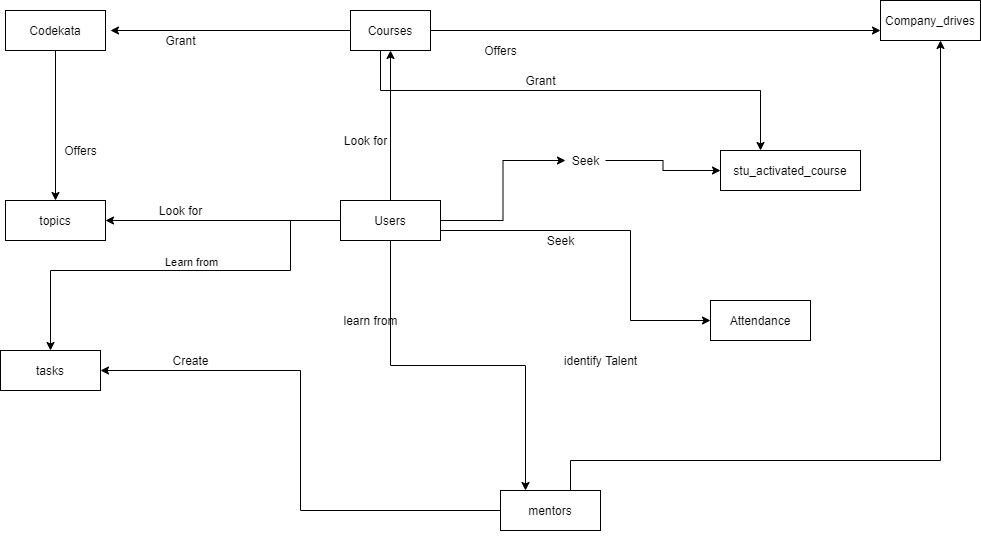

The diagram above was exported from draw.io. Its source (the exported page's mxGraphModel, read from the mxfile embedded in the PNG):
<mxGraphModel dx="1490" dy="582" grid="1" gridSize="10" guides="1" tooltips="1" connect="1" arrows="1" fold="1" page="1" pageScale="1" pageWidth="850" pageHeight="1100" math="0" shadow="0">
  <root>
    <mxCell id="0" />
    <mxCell id="1" parent="0" />
    <mxCell id="NCquW71jCrATEGXuzBx6-130" style="edgeStyle=orthogonalEdgeStyle;rounded=0;orthogonalLoop=1;jettySize=auto;html=1;entryX=1;entryY=0.5;entryDx=0;entryDy=0;" parent="1" source="NCquW71jCrATEGXuzBx6-105" target="NCquW71jCrATEGXuzBx6-112" edge="1">
      <mxGeometry relative="1" as="geometry" />
    </mxCell>
    <mxCell id="NCquW71jCrATEGXuzBx6-136" style="edgeStyle=orthogonalEdgeStyle;rounded=0;orthogonalLoop=1;jettySize=auto;html=1;entryX=0.5;entryY=1;entryDx=0;entryDy=0;" parent="1" source="NCquW71jCrATEGXuzBx6-105" target="NCquW71jCrATEGXuzBx6-115" edge="1">
      <mxGeometry relative="1" as="geometry" />
    </mxCell>
    <mxCell id="NCquW71jCrATEGXuzBx6-140" style="edgeStyle=orthogonalEdgeStyle;rounded=0;orthogonalLoop=1;jettySize=auto;html=1;entryX=0;entryY=0.5;entryDx=0;entryDy=0;" parent="1" source="NCquW71jCrATEGXuzBx6-145" target="NCquW71jCrATEGXuzBx6-111" edge="1">
      <mxGeometry relative="1" as="geometry" />
    </mxCell>
    <mxCell id="NCquW71jCrATEGXuzBx6-146" style="edgeStyle=orthogonalEdgeStyle;rounded=0;orthogonalLoop=1;jettySize=auto;html=1;" parent="1" source="NCquW71jCrATEGXuzBx6-105" target="NCquW71jCrATEGXuzBx6-114" edge="1">
      <mxGeometry relative="1" as="geometry">
        <Array as="points">
          <mxPoint x="350" y="270" />
          <mxPoint x="110" y="270" />
        </Array>
      </mxGeometry>
    </mxCell>
    <mxCell id="NCquW71jCrATEGXuzBx6-148" value="Learn from" style="edgeLabel;html=1;align=center;verticalAlign=middle;resizable=0;points=[];" parent="NCquW71jCrATEGXuzBx6-146" vertex="1" connectable="0">
      <mxGeometry x="-0.0472" y="-9" relative="1" as="geometry">
        <mxPoint as="offset" />
      </mxGeometry>
    </mxCell>
    <mxCell id="NCquW71jCrATEGXuzBx6-150" style="edgeStyle=orthogonalEdgeStyle;rounded=0;orthogonalLoop=1;jettySize=auto;html=1;" parent="1" source="NCquW71jCrATEGXuzBx6-105" target="NCquW71jCrATEGXuzBx6-108" edge="1">
      <mxGeometry relative="1" as="geometry">
        <Array as="points">
          <mxPoint x="690" y="230" />
        </Array>
      </mxGeometry>
    </mxCell>
    <mxCell id="NCquW71jCrATEGXuzBx6-158" style="edgeStyle=orthogonalEdgeStyle;rounded=0;orthogonalLoop=1;jettySize=auto;html=1;exitX=0.5;exitY=1;exitDx=0;exitDy=0;entryX=0.25;entryY=0;entryDx=0;entryDy=0;" parent="1" source="NCquW71jCrATEGXuzBx6-105" target="NCquW71jCrATEGXuzBx6-113" edge="1">
      <mxGeometry relative="1" as="geometry" />
    </mxCell>
    <mxCell id="NCquW71jCrATEGXuzBx6-105" value="Users" style="whiteSpace=wrap;html=1;align=center;" parent="1" vertex="1">
      <mxGeometry x="400" y="200" width="100" height="40" as="geometry" />
    </mxCell>
    <mxCell id="NCquW71jCrATEGXuzBx6-132" style="edgeStyle=orthogonalEdgeStyle;rounded=0;orthogonalLoop=1;jettySize=auto;html=1;entryX=0.5;entryY=0;entryDx=0;entryDy=0;" parent="1" source="NCquW71jCrATEGXuzBx6-106" target="NCquW71jCrATEGXuzBx6-112" edge="1">
      <mxGeometry relative="1" as="geometry" />
    </mxCell>
    <mxCell id="NCquW71jCrATEGXuzBx6-106" value="Codekata" style="whiteSpace=wrap;html=1;align=center;" parent="1" vertex="1">
      <mxGeometry x="65" y="10" width="100" height="40" as="geometry" />
    </mxCell>
    <mxCell id="NCquW71jCrATEGXuzBx6-108" value="Attendance" style="whiteSpace=wrap;html=1;align=center;" parent="1" vertex="1">
      <mxGeometry x="770" y="300" width="100" height="40" as="geometry" />
    </mxCell>
    <mxCell id="NCquW71jCrATEGXuzBx6-111" value="stu_activated_course" style="whiteSpace=wrap;html=1;align=center;" parent="1" vertex="1">
      <mxGeometry x="780" y="150" width="140" height="40" as="geometry" />
    </mxCell>
    <mxCell id="NCquW71jCrATEGXuzBx6-112" value="topics" style="whiteSpace=wrap;html=1;align=center;" parent="1" vertex="1">
      <mxGeometry x="65" y="200" width="100" height="40" as="geometry" />
    </mxCell>
    <mxCell id="NCquW71jCrATEGXuzBx6-128" style="edgeStyle=orthogonalEdgeStyle;rounded=0;orthogonalLoop=1;jettySize=auto;html=1;entryX=1;entryY=0.5;entryDx=0;entryDy=0;" parent="1" source="NCquW71jCrATEGXuzBx6-113" target="NCquW71jCrATEGXuzBx6-114" edge="1">
      <mxGeometry relative="1" as="geometry" />
    </mxCell>
    <mxCell id="NCquW71jCrATEGXuzBx6-149" style="edgeStyle=orthogonalEdgeStyle;rounded=0;orthogonalLoop=1;jettySize=auto;html=1;" parent="1" source="NCquW71jCrATEGXuzBx6-113" target="NCquW71jCrATEGXuzBx6-107" edge="1">
      <mxGeometry relative="1" as="geometry">
        <Array as="points">
          <mxPoint x="630" y="460" />
          <mxPoint x="1000" y="460" />
        </Array>
      </mxGeometry>
    </mxCell>
    <mxCell id="NCquW71jCrATEGXuzBx6-113" value="mentors" style="whiteSpace=wrap;html=1;align=center;" parent="1" vertex="1">
      <mxGeometry x="560" y="490" width="100" height="40" as="geometry" />
    </mxCell>
    <mxCell id="NCquW71jCrATEGXuzBx6-114" value="tasks" style="whiteSpace=wrap;html=1;align=center;" parent="1" vertex="1">
      <mxGeometry x="60" y="350" width="100" height="40" as="geometry" />
    </mxCell>
    <mxCell id="NCquW71jCrATEGXuzBx6-154" style="edgeStyle=orthogonalEdgeStyle;rounded=0;orthogonalLoop=1;jettySize=auto;html=1;" parent="1" source="NCquW71jCrATEGXuzBx6-115" edge="1">
      <mxGeometry relative="1" as="geometry">
        <mxPoint x="170" y="30" as="targetPoint" />
      </mxGeometry>
    </mxCell>
    <mxCell id="NCquW71jCrATEGXuzBx6-157" style="edgeStyle=orthogonalEdgeStyle;rounded=0;orthogonalLoop=1;jettySize=auto;html=1;" parent="1" source="NCquW71jCrATEGXuzBx6-115" target="NCquW71jCrATEGXuzBx6-111" edge="1">
      <mxGeometry relative="1" as="geometry">
        <Array as="points">
          <mxPoint x="440" y="90" />
          <mxPoint x="820" y="90" />
        </Array>
      </mxGeometry>
    </mxCell>
    <mxCell id="NCquW71jCrATEGXuzBx6-115" value="Courses" style="whiteSpace=wrap;html=1;align=center;" parent="1" vertex="1">
      <mxGeometry x="410" y="10" width="80" height="40" as="geometry" />
    </mxCell>
    <mxCell id="NCquW71jCrATEGXuzBx6-116" style="edgeStyle=orthogonalEdgeStyle;rounded=0;orthogonalLoop=1;jettySize=auto;html=1;exitX=0.5;exitY=1;exitDx=0;exitDy=0;" parent="1" source="NCquW71jCrATEGXuzBx6-111" target="NCquW71jCrATEGXuzBx6-111" edge="1">
      <mxGeometry relative="1" as="geometry" />
    </mxCell>
    <mxCell id="NCquW71jCrATEGXuzBx6-117" style="edgeStyle=orthogonalEdgeStyle;rounded=0;orthogonalLoop=1;jettySize=auto;html=1;exitX=0.5;exitY=1;exitDx=0;exitDy=0;" parent="1" source="NCquW71jCrATEGXuzBx6-113" target="NCquW71jCrATEGXuzBx6-113" edge="1">
      <mxGeometry relative="1" as="geometry" />
    </mxCell>
    <mxCell id="NCquW71jCrATEGXuzBx6-119" value="Seek" style="text;html=1;align=center;verticalAlign=middle;resizable=0;points=[];autosize=1;" parent="1" vertex="1">
      <mxGeometry x="600" y="230" width="40" height="20" as="geometry" />
    </mxCell>
    <mxCell id="NCquW71jCrATEGXuzBx6-121" value="Look for" style="text;html=1;align=center;verticalAlign=middle;resizable=0;points=[];autosize=1;" parent="1" vertex="1">
      <mxGeometry x="395" y="130" width="60" height="20" as="geometry" />
    </mxCell>
    <mxCell id="NCquW71jCrATEGXuzBx6-124" value="Offers" style="text;html=1;align=center;verticalAlign=middle;resizable=0;points=[];autosize=1;" parent="1" vertex="1">
      <mxGeometry x="535" y="40" width="50" height="20" as="geometry" />
    </mxCell>
    <mxCell id="NCquW71jCrATEGXuzBx6-129" value="Create" style="text;html=1;align=center;verticalAlign=middle;resizable=0;points=[];autosize=1;" parent="1" vertex="1">
      <mxGeometry x="225" y="350" width="50" height="20" as="geometry" />
    </mxCell>
    <mxCell id="NCquW71jCrATEGXuzBx6-131" value="Look for" style="text;html=1;align=center;verticalAlign=middle;resizable=0;points=[];autosize=1;" parent="1" vertex="1">
      <mxGeometry x="210" y="200" width="60" height="20" as="geometry" />
    </mxCell>
    <mxCell id="NCquW71jCrATEGXuzBx6-133" value="Offers" style="text;html=1;align=center;verticalAlign=middle;resizable=0;points=[];autosize=1;" parent="1" vertex="1">
      <mxGeometry x="115" y="140" width="50" height="20" as="geometry" />
    </mxCell>
    <mxCell id="NCquW71jCrATEGXuzBx6-107" value="Company_drives" style="whiteSpace=wrap;html=1;align=center;" parent="1" vertex="1">
      <mxGeometry x="940" width="100" height="40" as="geometry" />
    </mxCell>
    <mxCell id="NCquW71jCrATEGXuzBx6-137" style="edgeStyle=orthogonalEdgeStyle;rounded=0;orthogonalLoop=1;jettySize=auto;html=1;" parent="1" source="NCquW71jCrATEGXuzBx6-115" target="NCquW71jCrATEGXuzBx6-107" edge="1">
      <mxGeometry relative="1" as="geometry">
        <mxPoint x="570" y="330" as="targetPoint" />
        <mxPoint x="390" y="60" as="sourcePoint" />
        <Array as="points">
          <mxPoint x="490" y="40" />
          <mxPoint x="490" y="40" />
        </Array>
      </mxGeometry>
    </mxCell>
    <mxCell id="NCquW71jCrATEGXuzBx6-139" value="Grant" style="text;html=1;align=center;verticalAlign=middle;resizable=0;points=[];autosize=1;" parent="1" vertex="1">
      <mxGeometry x="215" y="30" width="50" height="20" as="geometry" />
    </mxCell>
    <mxCell id="NCquW71jCrATEGXuzBx6-144" value="Grant" style="text;html=1;align=center;verticalAlign=middle;resizable=0;points=[];autosize=1;" parent="1" vertex="1">
      <mxGeometry x="575" y="70" width="50" height="20" as="geometry" />
    </mxCell>
    <mxCell id="NCquW71jCrATEGXuzBx6-152" value="identify Talent" style="text;html=1;align=center;verticalAlign=middle;resizable=0;points=[];autosize=1;" parent="1" vertex="1">
      <mxGeometry x="615" y="350" width="90" height="20" as="geometry" />
    </mxCell>
    <mxCell id="NCquW71jCrATEGXuzBx6-153" value="learn from" style="text;html=1;align=center;verticalAlign=middle;resizable=0;points=[];autosize=1;" parent="1" vertex="1">
      <mxGeometry x="395" y="310" width="70" height="20" as="geometry" />
    </mxCell>
    <mxCell id="NCquW71jCrATEGXuzBx6-145" value="Seek" style="text;html=1;align=center;verticalAlign=middle;resizable=0;points=[];autosize=1;" parent="1" vertex="1">
      <mxGeometry x="625" y="150" width="40" height="20" as="geometry" />
    </mxCell>
    <mxCell id="ClNIDob7vfxGm9XEUpdw-1" style="edgeStyle=orthogonalEdgeStyle;rounded=0;orthogonalLoop=1;jettySize=auto;html=1;entryX=0;entryY=0.5;entryDx=0;entryDy=0;" parent="1" source="NCquW71jCrATEGXuzBx6-105" target="NCquW71jCrATEGXuzBx6-145" edge="1">
      <mxGeometry relative="1" as="geometry">
        <mxPoint x="440" y="220" as="sourcePoint" />
        <mxPoint x="780" y="170" as="targetPoint" />
      </mxGeometry>
    </mxCell>
  </root>
</mxGraphModel>